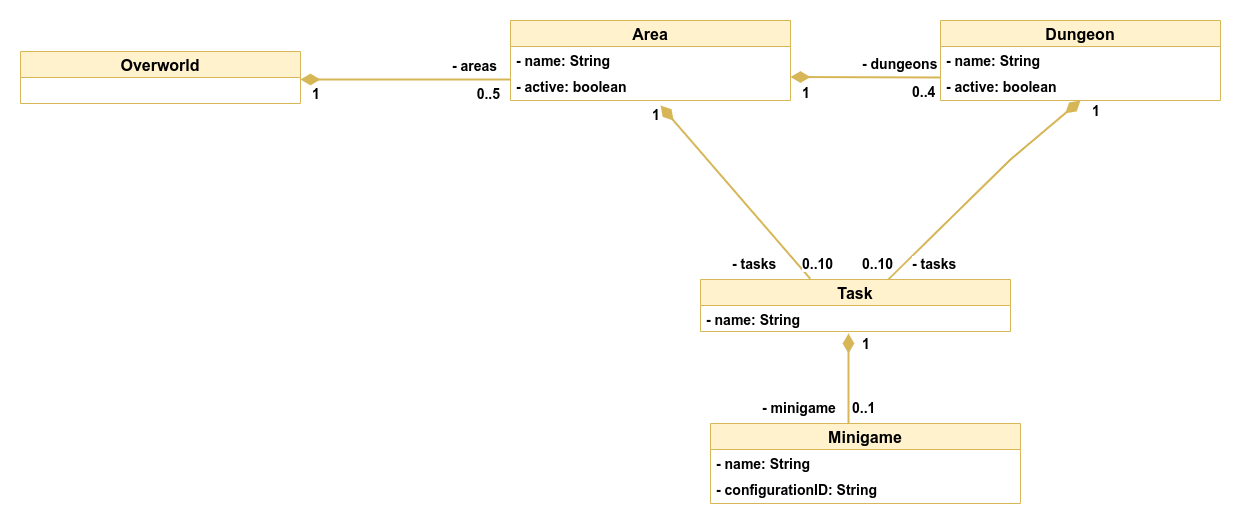

The diagram above was exported from draw.io. Its source (the exported page's mxGraphModel, read from the mxfile embedded in the PNG):
<mxGraphModel dx="1348" dy="816" grid="1" gridSize="10" guides="1" tooltips="1" connect="1" arrows="1" fold="1" page="1" pageScale="1" pageWidth="3300" pageHeight="4681" math="0" shadow="0">
  <root>
    <mxCell id="0" />
    <mxCell id="1" parent="0" />
    <mxCell id="BtccCzZOTt9qQ274DKxD-7" value="Overworld" style="swimlane;fontStyle=1;childLayout=stackLayout;horizontal=1;startSize=26;fillColor=#fff2cc;horizontalStack=0;resizeParent=1;resizeParentMax=0;resizeLast=0;collapsible=1;marginBottom=0;strokeColor=#d6b656;fontSize=16;" parent="1" vertex="1">
      <mxGeometry x="630" y="1092" width="280" height="52" as="geometry" />
    </mxCell>
    <mxCell id="Ps4X49qzIkRpTnY57xYK-1" value="Area" style="swimlane;fontStyle=1;childLayout=stackLayout;horizontal=1;startSize=26;fillColor=#fff2cc;horizontalStack=0;resizeParent=1;resizeParentMax=0;resizeLast=0;collapsible=1;marginBottom=0;strokeColor=#d6b656;fontSize=16;" parent="1" vertex="1">
      <mxGeometry x="1120" y="1061" width="280" height="80" as="geometry" />
    </mxCell>
    <mxCell id="Ps4X49qzIkRpTnY57xYK-2" value="- name: String " style="text;strokeColor=none;fillColor=none;align=left;verticalAlign=top;spacingLeft=4;spacingRight=4;overflow=hidden;rotatable=0;points=[[0,0.5],[1,0.5]];portConstraint=eastwest;fontStyle=1;fontSize=14;" parent="Ps4X49qzIkRpTnY57xYK-1" vertex="1">
      <mxGeometry y="26" width="280" height="26" as="geometry" />
    </mxCell>
    <mxCell id="Ps4X49qzIkRpTnY57xYK-3" value="- active: boolean" style="text;strokeColor=none;fillColor=none;align=left;verticalAlign=top;spacingLeft=4;spacingRight=4;overflow=hidden;rotatable=0;points=[[0,0.5],[1,0.5]];portConstraint=eastwest;fontStyle=1;fontSize=14;" parent="Ps4X49qzIkRpTnY57xYK-1" vertex="1">
      <mxGeometry y="52" width="280" height="28" as="geometry" />
    </mxCell>
    <mxCell id="Ps4X49qzIkRpTnY57xYK-7" value="0..5" style="resizable=0;html=1;align=right;verticalAlign=top;labelBackgroundColor=#ffffff;fontSize=14;fontStyle=1" parent="1" connectable="0" vertex="1">
      <mxGeometry x="1110.0000004554654" y="1119.9980030372403" as="geometry" />
    </mxCell>
    <mxCell id="Ps4X49qzIkRpTnY57xYK-9" value="" style="endArrow=none;html=1;endSize=12;startArrow=diamondThin;startSize=14;startFill=1;strokeWidth=2;fontSize=14;fillColor=#fff2cc;strokeColor=#d6b656;endFill=0;fontStyle=1;rounded=0;" parent="1" edge="1">
      <mxGeometry relative="1" as="geometry">
        <mxPoint x="910" y="1120" as="sourcePoint" />
        <mxPoint x="1120" y="1120" as="targetPoint" />
        <Array as="points">
          <mxPoint x="1120" y="1120" />
        </Array>
      </mxGeometry>
    </mxCell>
    <mxCell id="Ps4X49qzIkRpTnY57xYK-10" value="1" style="resizable=0;html=1;align=left;verticalAlign=top;labelBackgroundColor=#ffffff;fontSize=14;fontStyle=1" parent="Ps4X49qzIkRpTnY57xYK-9" connectable="0" vertex="1">
      <mxGeometry x="-1" relative="1" as="geometry">
        <mxPoint x="10" as="offset" />
      </mxGeometry>
    </mxCell>
    <mxCell id="Ps4X49qzIkRpTnY57xYK-14" value="Dungeon" style="swimlane;fontStyle=1;childLayout=stackLayout;horizontal=1;startSize=26;fillColor=#fff2cc;horizontalStack=0;resizeParent=1;resizeParentMax=0;resizeLast=0;collapsible=1;marginBottom=0;strokeColor=#d6b656;fontSize=16;" parent="1" vertex="1">
      <mxGeometry x="1550" y="1061" width="280" height="80" as="geometry" />
    </mxCell>
    <mxCell id="Ps4X49qzIkRpTnY57xYK-15" value="- name: String " style="text;strokeColor=none;fillColor=none;align=left;verticalAlign=top;spacingLeft=4;spacingRight=4;overflow=hidden;rotatable=0;points=[[0,0.5],[1,0.5]];portConstraint=eastwest;fontStyle=1;fontSize=14;" parent="Ps4X49qzIkRpTnY57xYK-14" vertex="1">
      <mxGeometry y="26" width="280" height="26" as="geometry" />
    </mxCell>
    <mxCell id="Ps4X49qzIkRpTnY57xYK-16" value="- active: boolean" style="text;strokeColor=none;fillColor=none;align=left;verticalAlign=top;spacingLeft=4;spacingRight=4;overflow=hidden;rotatable=0;points=[[0,0.5],[1,0.5]];portConstraint=eastwest;fontStyle=1;fontSize=14;" parent="Ps4X49qzIkRpTnY57xYK-14" vertex="1">
      <mxGeometry y="52" width="280" height="28" as="geometry" />
    </mxCell>
    <mxCell id="Ps4X49qzIkRpTnY57xYK-19" value="" style="endArrow=none;html=1;endSize=12;startArrow=diamondThin;startSize=14;startFill=1;strokeWidth=2;fontSize=14;fillColor=#fff2cc;strokeColor=#d6b656;endFill=0;fontStyle=1;rounded=0;" parent="1" edge="1">
      <mxGeometry relative="1" as="geometry">
        <mxPoint x="1400" y="1117.5" as="sourcePoint" />
        <mxPoint x="1550" y="1118" as="targetPoint" />
        <Array as="points" />
      </mxGeometry>
    </mxCell>
    <mxCell id="Ps4X49qzIkRpTnY57xYK-20" value="1" style="resizable=0;html=1;align=left;verticalAlign=top;labelBackgroundColor=#ffffff;fontSize=14;fontStyle=1" parent="Ps4X49qzIkRpTnY57xYK-19" connectable="0" vertex="1">
      <mxGeometry x="-1" relative="1" as="geometry">
        <mxPoint x="10" y="1" as="offset" />
      </mxGeometry>
    </mxCell>
    <mxCell id="Ps4X49qzIkRpTnY57xYK-21" value="0..4" style="resizable=0;html=1;align=left;verticalAlign=top;labelBackgroundColor=#ffffff;fontSize=14;fontStyle=1" parent="1" connectable="0" vertex="1">
      <mxGeometry x="1520" y="1118" as="geometry" />
    </mxCell>
    <mxCell id="Ps4X49qzIkRpTnY57xYK-22" value="&lt;div style=&quot;text-align: right&quot;&gt;&lt;font face=&quot;helvetica&quot;&gt;&lt;span style=&quot;font-size: 14px ; background-color: rgb(255 , 255 , 255)&quot;&gt;&lt;b&gt;- areas&lt;/b&gt;&lt;/span&gt;&lt;/font&gt;&lt;/div&gt;" style="text;whiteSpace=wrap;html=1;" parent="1" vertex="1">
      <mxGeometry x="1060" y="1092" width="120" height="30" as="geometry" />
    </mxCell>
    <mxCell id="Ps4X49qzIkRpTnY57xYK-23" value="&lt;span style=&quot;color: rgb(0 , 0 , 0) ; font-family: &amp;#34;helvetica&amp;#34; ; font-size: 14px ; font-style: normal ; font-weight: 700 ; letter-spacing: normal ; text-align: right ; text-indent: 0px ; text-transform: none ; word-spacing: 0px ; background-color: rgb(255 , 255 , 255) ; display: inline ; float: none&quot;&gt;- dungeons&lt;/span&gt;" style="text;whiteSpace=wrap;html=1;" parent="1" vertex="1">
      <mxGeometry x="1470" y="1090" width="120" height="30" as="geometry" />
    </mxCell>
    <mxCell id="Ps4X49qzIkRpTnY57xYK-24" value="Task" style="swimlane;fontStyle=1;childLayout=stackLayout;horizontal=1;startSize=26;fillColor=#fff2cc;horizontalStack=0;resizeParent=1;resizeParentMax=0;resizeLast=0;collapsible=1;marginBottom=0;strokeColor=#d6b656;fontSize=16;" parent="1" vertex="1">
      <mxGeometry x="1310" y="1320" width="310" height="52" as="geometry" />
    </mxCell>
    <mxCell id="Ps4X49qzIkRpTnY57xYK-25" value="- name: String " style="text;strokeColor=none;fillColor=none;align=left;verticalAlign=top;spacingLeft=4;spacingRight=4;overflow=hidden;rotatable=0;points=[[0,0.5],[1,0.5]];portConstraint=eastwest;fontStyle=1;fontSize=14;" parent="Ps4X49qzIkRpTnY57xYK-24" vertex="1">
      <mxGeometry y="26" width="310" height="26" as="geometry" />
    </mxCell>
    <mxCell id="Ps4X49qzIkRpTnY57xYK-30" value="" style="endArrow=none;html=1;endSize=12;startArrow=diamondThin;startSize=14;startFill=1;strokeWidth=2;fontSize=14;fillColor=#fff2cc;strokeColor=#d6b656;endFill=0;fontStyle=1;rounded=0;entryX=0.354;entryY=-0.015;entryDx=0;entryDy=0;exitX=0.536;exitY=1.179;exitDx=0;exitDy=0;exitPerimeter=0;entryPerimeter=0;" parent="1" source="Ps4X49qzIkRpTnY57xYK-3" target="Ps4X49qzIkRpTnY57xYK-24" edge="1">
      <mxGeometry relative="1" as="geometry">
        <mxPoint x="1270.08" y="1191.012" as="sourcePoint" />
        <mxPoint x="1810" y="1310.5" as="targetPoint" />
        <Array as="points" />
      </mxGeometry>
    </mxCell>
    <mxCell id="Ps4X49qzIkRpTnY57xYK-31" value="1" style="resizable=0;html=1;align=left;verticalAlign=top;labelBackgroundColor=#ffffff;fontSize=14;fontStyle=1" parent="Ps4X49qzIkRpTnY57xYK-30" connectable="0" vertex="1">
      <mxGeometry x="-1" relative="1" as="geometry">
        <mxPoint x="-10" y="-5" as="offset" />
      </mxGeometry>
    </mxCell>
    <mxCell id="Ps4X49qzIkRpTnY57xYK-32" value="" style="endArrow=none;html=1;endSize=12;startArrow=diamondThin;startSize=14;startFill=1;strokeWidth=2;fontSize=14;fillColor=#fff2cc;strokeColor=#d6b656;endFill=0;fontStyle=1;rounded=0;entryX=0.607;entryY=-0.007;entryDx=0;entryDy=0;exitX=1;exitY=0;exitDx=0;exitDy=0;entryPerimeter=0;" parent="1" target="Ps4X49qzIkRpTnY57xYK-24" edge="1">
      <mxGeometry relative="1" as="geometry">
        <mxPoint x="1690" y="1141" as="sourcePoint" />
        <mxPoint x="1759.52" y="1346.95" as="targetPoint" />
        <Array as="points">
          <mxPoint x="1620" y="1200" />
        </Array>
      </mxGeometry>
    </mxCell>
    <mxCell id="Ps4X49qzIkRpTnY57xYK-33" value="1" style="resizable=0;html=1;align=left;verticalAlign=top;labelBackgroundColor=#ffffff;fontSize=14;fontStyle=1" parent="Ps4X49qzIkRpTnY57xYK-32" connectable="0" vertex="1">
      <mxGeometry x="-1" relative="1" as="geometry">
        <mxPoint x="10" y="-4" as="offset" />
      </mxGeometry>
    </mxCell>
    <mxCell id="Ps4X49qzIkRpTnY57xYK-35" value="&lt;span style=&quot;color: rgb(0 , 0 , 0) ; font-family: &amp;#34;helvetica&amp;#34; ; font-size: 14px ; font-style: normal ; font-weight: 700 ; letter-spacing: normal ; text-align: right ; text-indent: 0px ; text-transform: none ; word-spacing: 0px ; background-color: rgb(255 , 255 , 255) ; display: inline ; float: none&quot;&gt;- tasks&lt;/span&gt;" style="text;whiteSpace=wrap;html=1;" parent="1" vertex="1">
      <mxGeometry x="1340" y="1290" width="120" height="30" as="geometry" />
    </mxCell>
    <mxCell id="Ps4X49qzIkRpTnY57xYK-42" value="0..10" style="resizable=0;html=1;align=left;verticalAlign=top;labelBackgroundColor=#ffffff;fontSize=14;fontStyle=1" parent="1" connectable="0" vertex="1">
      <mxGeometry x="1410" y="1290.002" as="geometry" />
    </mxCell>
    <mxCell id="Ps4X49qzIkRpTnY57xYK-43" value="0..10" style="resizable=0;html=1;align=left;verticalAlign=top;labelBackgroundColor=#ffffff;fontSize=14;fontStyle=1" parent="1" connectable="0" vertex="1">
      <mxGeometry x="1470" y="1290.002" as="geometry" />
    </mxCell>
    <mxCell id="Ps4X49qzIkRpTnY57xYK-44" value="Minigame" style="swimlane;fontStyle=1;childLayout=stackLayout;horizontal=1;startSize=26;fillColor=#fff2cc;horizontalStack=0;resizeParent=1;resizeParentMax=0;resizeLast=0;collapsible=1;marginBottom=0;strokeColor=#d6b656;fontSize=16;" parent="1" vertex="1">
      <mxGeometry x="1320" y="1464" width="310" height="80" as="geometry" />
    </mxCell>
    <mxCell id="Ps4X49qzIkRpTnY57xYK-45" value="- name: String" style="text;strokeColor=none;fillColor=none;align=left;verticalAlign=top;spacingLeft=4;spacingRight=4;overflow=hidden;rotatable=0;points=[[0,0.5],[1,0.5]];portConstraint=eastwest;fontStyle=1;fontSize=14;" parent="Ps4X49qzIkRpTnY57xYK-44" vertex="1">
      <mxGeometry y="26" width="310" height="26" as="geometry" />
    </mxCell>
    <mxCell id="Ps4X49qzIkRpTnY57xYK-46" value="- configurationID: String" style="text;strokeColor=none;fillColor=none;align=left;verticalAlign=top;spacingLeft=4;spacingRight=4;overflow=hidden;rotatable=0;points=[[0,0.5],[1,0.5]];portConstraint=eastwest;fontStyle=1;fontSize=14;" parent="Ps4X49qzIkRpTnY57xYK-44" vertex="1">
      <mxGeometry y="52" width="310" height="28" as="geometry" />
    </mxCell>
    <mxCell id="Ps4X49qzIkRpTnY57xYK-50" value="" style="endArrow=none;html=1;endSize=12;startArrow=diamondThin;startSize=14;startFill=1;strokeWidth=2;fontSize=14;fillColor=#fff2cc;strokeColor=#d6b656;endFill=0;fontStyle=1;rounded=0;entryX=0.607;entryY=-0.007;entryDx=0;entryDy=0;entryPerimeter=0;" parent="1" edge="1">
      <mxGeometry relative="1" as="geometry">
        <mxPoint x="1458" y="1374" as="sourcePoint" />
        <mxPoint x="1458" y="1463.9979999999998" as="targetPoint" />
        <Array as="points" />
      </mxGeometry>
    </mxCell>
    <mxCell id="Ps4X49qzIkRpTnY57xYK-51" value="1" style="resizable=0;html=1;align=left;verticalAlign=top;labelBackgroundColor=#ffffff;fontSize=14;fontStyle=1" parent="Ps4X49qzIkRpTnY57xYK-50" connectable="0" vertex="1">
      <mxGeometry x="-1" relative="1" as="geometry">
        <mxPoint x="12" y="-4" as="offset" />
      </mxGeometry>
    </mxCell>
    <mxCell id="Ps4X49qzIkRpTnY57xYK-52" value="0..1" style="resizable=0;html=1;align=left;verticalAlign=top;labelBackgroundColor=#ffffff;fontSize=14;fontStyle=1" parent="1" connectable="0" vertex="1">
      <mxGeometry x="1460" y="1434.002" as="geometry" />
    </mxCell>
    <mxCell id="Ps4X49qzIkRpTnY57xYK-53" value="&lt;span style=&quot;color: rgb(0 , 0 , 0) ; font-family: &amp;#34;helvetica&amp;#34; ; font-size: 14px ; font-style: normal ; font-weight: 700 ; letter-spacing: normal ; text-align: right ; text-indent: 0px ; text-transform: none ; word-spacing: 0px ; background-color: rgb(255 , 255 , 255) ; display: inline ; float: none&quot;&gt;- minigame&lt;/span&gt;" style="text;whiteSpace=wrap;html=1;" parent="1" vertex="1">
      <mxGeometry x="1370" y="1434" width="80" height="30" as="geometry" />
    </mxCell>
    <mxCell id="1oNjJi6m0oy2ojK_dOso-2" value="&lt;meta charset=&quot;utf-8&quot;&gt;&lt;span style=&quot;color: rgb(0, 0, 0); font-family: helvetica; font-size: 14px; font-style: normal; font-weight: 700; letter-spacing: normal; text-align: right; text-indent: 0px; text-transform: none; word-spacing: 0px; background-color: rgb(255, 255, 255); display: inline; float: none;&quot;&gt;- tasks&lt;/span&gt;" style="text;whiteSpace=wrap;html=1;" vertex="1" parent="1">
      <mxGeometry x="1520" y="1290" width="70" height="30" as="geometry" />
    </mxCell>
  </root>
</mxGraphModel>